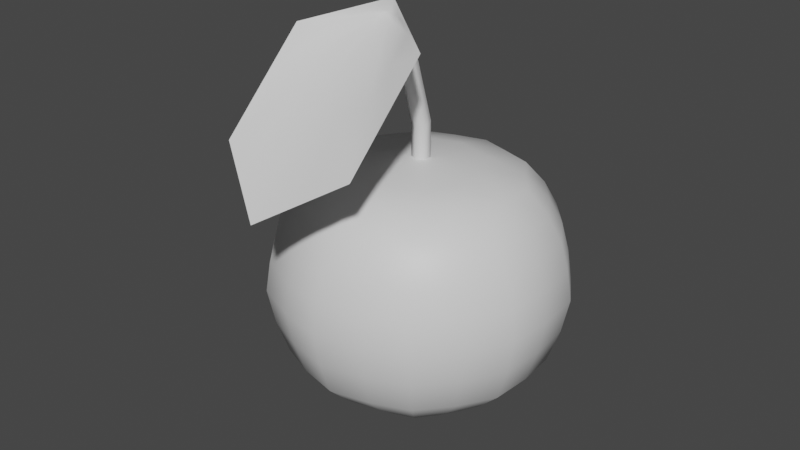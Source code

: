 # Source: Radish.blend  (saved by Blender 3.0.42; exported with 4.5.12 LTS)
import bpy
from mathutils import Matrix  # noqa: F401  (used for matrix-valued properties, if any)

bpy.ops.wm.read_factory_settings(use_empty=True)
scene = bpy.context.scene
scene.name = 'Scene'

# ---- collections
col_collection = bpy.data.collections.new('Collection'); scene.collection.children.link(col_collection)

# ---- materials (node trees are filled in below, after node groups)
mat_stem = bpy.data.materials.new('Stem')
mat_stem.alpha_threshold = 0.0
mat_stem.use_transparent_shadow = False
mat_stem.line_color = (0.0, 0.0, 0.0, 1.0)
mat_body = bpy.data.materials.new('Body')
mat_body.use_transparent_shadow = False
mat_body.diffuse_color = (0.0, 0.03023, 0.8, 1.0)

# ---- node groups
ng_auto_smooth = bpy.data.node_groups.new('Auto Smooth', 'GeometryNodeTree')
_s = ng_auto_smooth.interface.new_socket(name='Geometry', in_out='OUTPUT', socket_type='NodeSocketGeometry')
_s = ng_auto_smooth.interface.new_socket(name='Geometry', in_out='INPUT', socket_type='NodeSocketGeometry')
_s = ng_auto_smooth.interface.new_socket(name='Angle', in_out='INPUT', socket_type='NodeSocketFloat')
_s.subtype = 'ANGLE'
_s.min_value = 0.0
_s.max_value = 3.142
ng_auto_smooth.is_modifier = True
_N = ng_auto_smooth.nodes; _L = ng_auto_smooth.links
n0 = _N.new('NodeGroupOutput'); n0.name = 'Group Output'; n0.location = (480, -100)
n1 = _N.new('NodeGroupInput'); n1.name = 'Group Input'; n1.location = (-420, -300)
n2 = _N.new('NodeGroupInput'); n2.name = 'Group Input.001'; n2.location = (-60, -100)
n3 = _N.new('GeometryNodeSetShadeSmooth'); n3.name = 'Set Shade Smooth'; n3.location = (120, -100)
n3.domain = 'EDGE'
n4 = _N.new('GeometryNodeSetShadeSmooth'); n4.name = 'Set Shade Smooth.001'; n4.location = (300, -100)
n5 = _N.new('GeometryNodeInputMeshEdgeAngle'); n5.name = 'Edge Angle'; n5.location = (-420, -220)
n6 = _N.new('GeometryNodeInputEdgeSmooth'); n6.name = 'Is Edge Smooth'; n6.location = (-60, -160)
n7 = _N.new('GeometryNodeInputShadeSmooth'); n7.name = 'Is Face Smooth'; n7.location = (-240, -340)
n8 = _N.new('FunctionNodeBooleanMath'); n8.name = 'Boolean Math'; n8.location = (-60, -220)
n9 = _N.new('FunctionNodeCompare'); n9.name = 'Compare'; n9.location = (-240, -180)
n9.operation = 'LESS_EQUAL'
_L.new(n5.outputs[0], n9.inputs[0])
_L.new(n4.outputs[0], n0.inputs[0])
_L.new(n1.outputs[1], n9.inputs[1])
_L.new(n9.outputs[0], n8.inputs[0])
_L.new(n7.outputs[0], n8.inputs[1])
_L.new(n2.outputs[0], n3.inputs[0])
_L.new(n6.outputs[0], n3.inputs[1])
_L.new(n3.outputs[0], n4.inputs[0])
_L.new(n8.outputs[0], n3.inputs[2])
n0.is_active_output = True

# ---- material node trees
mat_stem.use_nodes = True; mat_stem.node_tree.nodes.clear()
_N = mat_stem.node_tree.nodes; _L = mat_stem.node_tree.links
n0 = _N.new('ShaderNodeOutputMaterial'); n0.name = 'Material Output'; n0.location = (300, 300)
n1 = _N.new('ShaderNodeBsdfPrincipled'); n1.name = 'Principled BSDF'; n1.location = (10, 300)
n1.distribution = 'GGX'
n1.subsurface_method = 'RANDOM_WALK_SKIN'
n1.inputs[2].default_value = 0.4
n1.inputs[3].default_value = 1.45
n1.inputs[27].default_value = (0.0, 0.0, 0.0, 1.0)
n1.inputs[28].default_value = 1.0
_L.new(n1.outputs[0], n0.inputs[0])
n0.is_active_output = True
mat_body.use_nodes = True; mat_body.node_tree.nodes.clear()
_N = mat_body.node_tree.nodes; _L = mat_body.node_tree.links
n0 = _N.new('ShaderNodeBsdfPrincipled'); n0.name = 'Principled BSDF'; n0.location = (10, 300)
n0.distribution = 'GGX'
n0.subsurface_method = 'RANDOM_WALK_SKIN'
n0.inputs[3].default_value = 1.45
n0.inputs[27].default_value = (0.0, 0.0, 0.0, 1.0)
n0.inputs[28].default_value = 1.0
n1 = _N.new('ShaderNodeOutputMaterial'); n1.name = 'Material Output'; n1.location = (300, 300)
_L.new(n0.outputs[0], n1.inputs[0])
n1.is_active_output = True

# ---- world
world_world = bpy.data.worlds.new('World'); scene.world = world_world
world_world.use_nodes = True; world_world.node_tree.nodes.clear()
_N = world_world.node_tree.nodes; _L = world_world.node_tree.links
n0 = _N.new('ShaderNodeOutputWorld'); n0.name = 'World Output'; n0.location = (300, 300)
n1 = _N.new('ShaderNodeBackground'); n1.name = 'Background'; n1.location = (10, 300)
n1.inputs[0].default_value = (0.05088, 0.05088, 0.05088, 1.0)
_L.new(n1.outputs[0], n0.inputs[0])
n0.is_active_output = True
world_world.color = (0.05088, 0.05088, 0.05088)
world_world.use_sun_shadow = False
world_world.sun_shadow_jitter_overblur = 0.0

# ---- meshes
me_icosphere = bpy.data.meshes.new('Icosphere')
me_icosphere.from_pydata([(0.1989, 0.2779, 0.3791), (0.2641, 0.3676, 0.2244), (0.2876, 0.3999, 0.03501), (0.2514, 0.3501, -0.1924), (0.1408, 0.1979, -0.3599), (0.3223, 0.1081, 0.3791), (0.4278, 0.1423, 0.2244), (0.4658, 0.1547, 0.03501), (0.4073, 0.1357, -0.1924), (0.2283, 0.07752, -0.3599), (0.3223, -0.1018, 0.3791), (0.4278, -0.1361, 0.2244), (0.4658, -0.1485, 0.03501), (0.4073, -0.1294, -0.1924), (0.2283, -0.0713, -0.3599), (0.1989, -0.2716, 0.3791), (0.2641, -0.3614, 0.2244), (0.2876, -0.3937, 0.03501), (0.2514, -0.3439, -0.1924), (0.1408, -0.1917, -0.3599), (-0.0006982, -0.3365, 0.3791), (-0.0006981, -0.4474, 0.2244), (-0.0006982, -0.4874, 0.03501), (-0.0006982, -0.4258, -0.1924), (-0.0006982, -0.2377, -0.3599), (-0.0006982, 0.003109, -0.4722), (-0.0006982, 0.003109, 0.439), (-0.2003, -0.2716, 0.3791), (-0.2655, -0.3614, 0.2244), (-0.289, -0.3937, 0.03501), (-0.2528, -0.3439, -0.1924), (-0.1422, -0.1917, -0.3599), (-0.3237, -0.1018, 0.3791), (-0.4292, -0.1361, 0.2244), (-0.4672, -0.1485, 0.03501), (-0.4087, -0.1294, -0.1924), (-0.2297, -0.0713, -0.3599), (-0.3237, 0.1081, 0.3791), (-0.4292, 0.1423, 0.2244), (-0.4672, 0.1547, 0.03501), (-0.4087, 0.1357, -0.1924), (-0.2297, 0.07752, -0.3599), (-0.2003, 0.2779, 0.3791), (-0.2655, 0.3676, 0.2244), (-0.289, 0.3999, 0.03501), (-0.2528, 0.3501, -0.1924), (-0.1422, 0.1979, -0.3599), (-0.0006982, 0.3427, 0.3791), (-0.0006983, 0.4536, 0.2244), (-0.0006983, 0.4936, 0.03501), (-0.0006983, 0.4321, -0.1924), (-0.0006982, 0.2439, -0.3599), (-0.0006982, 0.03311, 0.2112), (-0.0006982, -0.1351, 0.9167), (0.02528, 0.01811, 0.2112), (0.02447, -0.1453, 0.9063), (0.02528, -0.01189, 0.2112), (0.02447, -0.1657, 0.8857), (-0.0006982, -0.02689, 0.2112), (-0.0006982, -0.1759, 0.8754), (-0.02668, -0.01189, 0.2112), (-0.02586, -0.1657, 0.8857), (-0.02668, 0.01811, 0.2112), (-0.02586, -0.1453, 0.9063), (-0.0006982, 0.03092, 0.5584), (0.02528, 0.01702, 0.5527), (0.02528, -0.0108, 0.5415), (-0.0006982, -0.0247, 0.5359), (-0.02668, -0.0108, 0.5415), (-0.02668, 0.01702, 0.5527), (-0.0006982, -0.03354, 0.7646), (0.02587, -0.04666, 0.7567), (0.02587, -0.07291, 0.7408), (-0.0006982, -0.08603, 0.7328), (-0.02727, -0.07291, 0.7408), (-0.02727, -0.04666, 0.7567), (0.001145, -0.125, 0.953), (0.2093, -0.265, 0.8709), (0.2093, -0.5449, 0.6016), (-0.01335, -0.6849, 0.4669), (-0.236, -0.5449, 0.6016), (-0.236, -0.265, 0.8709), (0.02484, -0.1193, 0.8669), (0.02484, -0.1413, 0.8475), (-0.0006982, -0.1522, 0.8378), (-0.02623, -0.1413, 0.8475), (-0.02623, -0.1193, 0.8669), (-0.0006982, -0.1083, 0.8766), (0.2374, 0.3308, 0.3053), (0.2788, 0.3878, 0.1321), (0.274, 0.3812, -0.07947), (0.1996, 0.2788, -0.2788), (0.3846, 0.1283, 0.3053), (0.4516, 0.1501, 0.1321), (0.4437, 0.1475, -0.07947), (0.3234, 0.1084, -0.2788), (0.18, 0.1344, -0.3675), (0.3376, 0.2489, -0.1924), (0.386, 0.2841, 0.03501), (0.3545, 0.2612, 0.2244), (0.2558, 0.1895, 0.3838), (0.3846, -0.1221, 0.3053), (0.4516, -0.1438, 0.1321), (0.4437, -0.1413, -0.07947), (0.3234, -0.1022, -0.2788), (0.2227, 0.003109, -0.3675), (0.4174, 0.003109, -0.1924), (0.4773, 0.003109, 0.03501), (0.4383, 0.003109, 0.2244), (0.3164, 0.003109, 0.3838), (0.2374, -0.3246, 0.3053), (0.2788, -0.3816, 0.1321), (0.274, -0.3749, -0.07947), (0.1996, -0.2726, -0.2788), (0.18, -0.1282, -0.3675), (0.3376, -0.2427, -0.1924), (0.386, -0.2779, 0.03501), (0.3545, -0.255, 0.2244), (0.2558, -0.1833, 0.3838), (-0.0006981, -0.402, 0.3053), (-0.0006981, -0.4724, 0.1321), (-0.0006982, -0.4642, -0.07947), (-0.0006982, -0.3377, -0.2788), (-0.0006982, -0.1348, -0.4227), (0.1285, -0.3946, -0.1924), (0.147, -0.4515, 0.03501), (0.135, -0.4144, 0.2244), (0.09728, -0.2984, 0.3838), (0.06834, -0.2094, -0.3675), (-0.119, -0.1597, 0.4148), (-0.2388, -0.3246, 0.3053), (-0.2802, -0.3816, 0.1321), (-0.2754, -0.3749, -0.07947), (-0.201, -0.2726, -0.2788), (-0.1364, -0.4144, 0.2244), (-0.09868, -0.2984, 0.3838), (-0.06974, -0.2094, -0.3675), (-0.1299, -0.3946, -0.1924), (-0.1484, -0.4515, 0.03501), (-0.386, -0.1221, 0.3053), (-0.453, -0.1438, 0.1321), (-0.4451, -0.1413, -0.07947), (-0.3248, -0.1022, -0.2788), (-0.1814, -0.1282, -0.3675), (-0.339, -0.2427, -0.1924), (-0.3874, -0.2779, 0.03501), (-0.3559, -0.255, 0.2244), (-0.2572, -0.1833, 0.3838), (-0.386, 0.1283, 0.3053), (-0.453, 0.1501, 0.1321), (-0.4451, 0.1475, -0.07947), (-0.3248, 0.1084, -0.2788), (-0.2241, 0.003109, -0.3675), (-0.4188, 0.003109, -0.1924), (-0.4787, 0.003109, 0.03501), (-0.4397, 0.003109, 0.2244), (-0.3178, 0.003109, 0.3838), (-0.2388, 0.3308, 0.3053), (-0.2802, 0.3878, 0.1321), (-0.2754, 0.3812, -0.07947), (-0.201, 0.2788, -0.2788), (-0.1814, 0.1344, -0.3675), (-0.339, 0.2489, -0.1924), (-0.3874, 0.2841, 0.03501), (-0.3559, 0.2612, 0.2244), (-0.2572, 0.1895, 0.3838), (-0.0006982, 0.4082, 0.3053), (-0.0006983, 0.4787, 0.1321), (-0.0006983, 0.4704, -0.07947), (-0.0006982, 0.3439, -0.2788), (-0.06974, 0.2156, -0.3675), (-0.1299, 0.4008, -0.1924), (-0.1484, 0.4577, 0.03501), (-0.1364, 0.4207, 0.2244), (-0.09868, 0.3047, 0.3838), (-0.0006982, 0.2043, 0.4148), (-0.0006982, 0.141, -0.4227), (0.1176, 0.1659, 0.4148), (0.08034, 0.1147, -0.4227), (0.06834, 0.2156, -0.3675), (0.1285, 0.4008, -0.1924), (0.147, 0.4577, 0.03501), (0.135, 0.4207, 0.2244), (0.09728, 0.3047, 0.3838), (0.1907, 0.06529, 0.4148), (0.1304, 0.04572, -0.4227), (0.1907, -0.05907, 0.4148), (0.1304, -0.0395, -0.4227), (0.1176, -0.1597, 0.4148), (0.08034, -0.1084, -0.4227), (-0.0006982, -0.1981, 0.4148), (-0.08174, -0.1084, -0.4227), (-0.1921, -0.05907, 0.4148), (-0.1318, -0.0395, -0.4227), (-0.1921, 0.06529, 0.4148), (-0.1318, 0.04572, -0.4227), (-0.119, 0.1659, 0.4148), (-0.08174, 0.1147, -0.4227), (0.01229, 0.02561, 0.2112), (0.01188, -0.1402, 0.9115), (0.0002235, -0.1301, 0.9348), (0.02528, 0.01756, 0.382), (0.02528, 0.003109, 0.2112), (0.02447, -0.1555, 0.896), (0.02528, -0.01134, 0.3763), (0.01229, -0.01939, 0.2112), (0.01188, -0.1708, 0.8805), (-0.0006982, -0.0258, 0.3735), (-0.01369, -0.01939, 0.2112), (-0.01328, -0.1708, 0.8805), (-0.02668, -0.01134, 0.3763), (-0.02668, 0.003109, 0.2112), (-0.02586, -0.1555, 0.896), (-0.02668, 0.01756, 0.382), (-0.01369, 0.02561, 0.2112), (-0.01328, -0.1402, 0.9115), (-0.0006982, 0.03202, 0.3848), (0.02558, -0.01482, 0.6547), (0.02558, -0.04185, 0.6411), (-0.0006982, -0.05537, 0.6344), (-0.02697, -0.04185, 0.6411), (-0.02697, -0.01482, 0.6547), (-0.01369, 0.02397, 0.5556), (-0.02668, 0.003109, 0.5471), (-0.01369, -0.01775, 0.5387), (0.01229, -0.01775, 0.5387), (0.02528, 0.003109, 0.5471), (0.01229, 0.02397, 0.5556), (-0.0006982, -0.001307, 0.6615), (0.02535, -0.08297, 0.8118), (0.02535, -0.1071, 0.7941), (-0.0006982, -0.1191, 0.7853), (-0.02675, -0.1071, 0.7941), (-0.02675, -0.08297, 0.8118), (-0.01398, -0.0401, 0.7606), (-0.02727, -0.05979, 0.7487), (-0.01398, -0.07947, 0.7368), (0.01259, -0.07947, 0.7368), (0.02587, -0.05979, 0.7487), (0.01259, -0.0401, 0.7606), (0.0002235, -0.1167, 0.9148), (0.1169, -0.2051, 0.8886), (0.1169, -0.3553, 0.7436), (-0.007027, -0.4304, 0.6711), (-0.1309, -0.3553, 0.7436), (-0.1309, -0.2051, 0.8886), (-0.1174, -0.195, 0.9119), (-0.236, -0.405, 0.7362), (-0.1247, -0.6149, 0.5342), (0.09796, -0.6149, 0.5342), (0.2093, -0.405, 0.7362), (0.1052, -0.195, 0.9119), (0.1171, -0.1921, 0.8689), (0.1171, -0.3431, 0.7245), (-0.007027, -0.4186, 0.6524), (-0.1311, -0.3431, 0.7245), (-0.1311, -0.1921, 0.8689), (-0.0006982, -0.07092, 0.8206), (0.01207, -0.1138, 0.8717), (0.02484, -0.1303, 0.8572), (0.01207, -0.1467, 0.8426), (-0.01347, -0.1467, 0.8426), (-0.02623, -0.1303, 0.8572), (-0.01347, -0.1138, 0.8717), (-0.01372, -0.07694, 0.8162), (-0.02675, -0.09503, 0.8029), (-0.01372, -0.1131, 0.7897), (0.01233, -0.1131, 0.7897), (0.02535, -0.09503, 0.8029), (0.01233, -0.07694, 0.8162), (0.05864, -0.1544, 0.8918), (0.1171, -0.2676, 0.7967), (0.05501, -0.3808, 0.6884), (-0.06907, -0.3808, 0.6884), (-0.1311, -0.2676, 0.7967), (-0.06544, -0.1544, 0.8918), (0.01244, -0.008065, 0.6581), (0.02558, -0.02834, 0.6479), (0.01244, -0.04861, 0.6377), (-0.01384, -0.04861, 0.6377), (-0.02697, -0.02834, 0.6479), (-0.01384, -0.008065, 0.6581), (0.01229, 0.02479, 0.3834), (0.02528, 0.003109, 0.3792), (0.01229, -0.01857, 0.3749), (-0.01369, -0.01857, 0.3749), (-0.02668, 0.003109, 0.3792), (-0.01369, 0.02479, 0.3834), (-0.06535, -0.1676, 0.9117), (-0.1309, -0.2802, 0.8161), (-0.06897, -0.3929, 0.7074), (0.05492, -0.3929, 0.7074), (0.1169, -0.2802, 0.8161), (0.05855, -0.1676, 0.9117), (-0.1227, 0.3785, 0.3053), (-0.1414, 0.4361, -0.07947), (-0.1439, 0.4438, 0.1321), (-0.1033, 0.3189, -0.2788), (-0.32, 0.2351, 0.3053), (-0.369, 0.2707, -0.07947), (-0.3755, 0.2754, 0.1321), (-0.2693, 0.1983, -0.2788), (-0.3954, 0.003109, 0.3053), (-0.456, 0.003109, -0.07947), (-0.464, 0.003109, 0.1321), (-0.3327, 0.003109, -0.2788), (-0.32, -0.2289, 0.3053), (-0.369, -0.2645, -0.07947), (-0.3755, -0.2692, 0.1321), (-0.2693, -0.1921, -0.2788), (-0.1414, -0.4299, -0.07947), (-0.1439, -0.4375, 0.1321), (-0.1033, -0.3127, -0.2788), (-0.1227, -0.3723, 0.3053), (0.1425, -0.4375, 0.1321), (0.1019, -0.3127, -0.2788), (0.1213, -0.3723, 0.3053), (0.14, -0.4299, -0.07947), (0.3741, -0.2692, 0.1321), (0.2679, -0.1921, -0.2788), (0.3186, -0.2289, 0.3053), (0.3676, -0.2645, -0.07947), (0.4626, 0.003109, 0.1321), (0.3313, 0.003109, -0.2788), (0.394, 0.003109, 0.3053), (0.4546, 0.003109, -0.07947), (0.3741, 0.2754, 0.1321), (0.2679, 0.1983, -0.2788), (0.3186, 0.2351, 0.3053), (0.3676, 0.2707, -0.07947), (0.1213, 0.3785, 0.3053), (0.14, 0.4361, -0.07947), (0.1425, 0.4438, 0.1321), (0.1019, 0.3189, -0.2788), (0.02543, 0.001219, 0.6033), (0.02543, -0.02621, 0.5909), (-0.0006982, -0.03992, 0.5847), (-0.02682, -0.02621, 0.5909), (-0.02682, 0.001219, 0.6033), (-0.0006982, 0.01493, 0.6095), (0.01237, 0.008075, 0.6064), (0.02543, -0.01249, 0.5971), (0.01237, -0.03306, 0.5878), (-0.01376, -0.03306, 0.5878), (-0.02682, -0.01249, 0.5971), (-0.01376, 0.008075, 0.6064), (-0.0006982, -0.01742, 0.713), (0.02572, -0.03074, 0.7057), (0.02572, -0.05738, 0.691), (-0.0006982, -0.0707, 0.6836), (-0.02712, -0.05738, 0.691), (-0.02712, -0.03074, 0.7057), (0.01251, -0.02408, 0.7094), (0.02572, -0.04406, 0.6983), (0.01251, -0.06404, 0.6873), (-0.01391, -0.06404, 0.6873), (-0.02712, -0.04406, 0.6983), (-0.01391, -0.02408, 0.7094), (0.02561, -0.06482, 0.7842), (0.02561, -0.09, 0.7675), (-0.0006982, -0.1026, 0.7591), (-0.02701, -0.09, 0.7675), (-0.02701, -0.06482, 0.7842), (-0.0006982, -0.05223, 0.7926), (-0.01385, -0.05852, 0.7884), (-0.02701, -0.07741, 0.7758), (-0.01385, -0.09629, 0.7633), (0.01246, -0.09629, 0.7633), (0.02561, -0.07741, 0.7758), (0.01246, -0.05852, 0.7884), (-0.0006982, 0.03147, 0.4716), (0.02528, 0.01729, 0.4674), (0.02528, -0.01107, 0.4589), (-0.0006982, -0.02525, 0.4547), (-0.02668, -0.01107, 0.4589), (-0.02668, 0.01729, 0.4674), (0.01229, 0.02438, 0.4695), (0.02528, 0.003109, 0.4631), (0.01229, -0.01816, 0.4568), (-0.01369, -0.01816, 0.4568), (-0.02668, 0.003109, 0.4631), (-0.01369, 0.02438, 0.4695)], [], [(333, 180, 3, 91), (332, 182, 1, 89), (47, 175, 183), (25, 176, 178), (331, 181, 2, 90), (330, 183, 0, 88), (25, 178, 185), (329, 98, 7, 94), (328, 100, 5, 92), (327, 97, 8, 95), (326, 99, 6, 93), (0, 177, 100), (25, 185, 187), (325, 107, 12, 103), (324, 109, 10, 101), (323, 106, 13, 104), (322, 108, 11, 102), (5, 184, 109), (25, 187, 189), (321, 116, 17, 112), (320, 118, 15, 110), (319, 115, 18, 113), (318, 117, 16, 111), (10, 186, 118), (317, 125, 22, 121), (316, 127, 20, 119), (315, 124, 23, 122), (314, 126, 21, 120), (15, 188, 127), (25, 189, 123), (313, 135, 27, 130), (312, 137, 30, 133), (311, 134, 28, 131), (20, 190, 135), (25, 123, 191), (310, 138, 29, 132), (309, 144, 35, 142), (308, 146, 33, 140), (27, 129, 147), (25, 191, 193), (307, 145, 34, 141), (306, 147, 32, 139), (305, 153, 40, 151), (304, 155, 38, 149), (32, 192, 156), (25, 193, 195), (303, 154, 39, 150), (302, 156, 37, 148), (301, 162, 45, 160), (300, 164, 43, 158), (37, 194, 165), (25, 195, 197), (299, 163, 44, 159), (298, 165, 42, 157), (297, 171, 50, 169), (296, 173, 48, 167), (42, 196, 174), (25, 197, 176), (295, 172, 49, 168), (294, 174, 47, 166), (293, 199, 55, 241), (292, 203, 57, 242), (291, 206, 59, 243), (290, 209, 61, 244), (55, 199, 53, 215, 63, 212, 61, 209, 59, 206, 57, 203), (289, 212, 63, 245), (288, 215, 53, 200), (52, 198, 54, 202, 56, 205, 58, 208, 60, 211, 62, 214), (381, 222, 64, 370), (380, 223, 69, 375), (379, 224, 68, 374), (378, 225, 67, 373), (377, 226, 66, 372), (376, 227, 65, 371), (357, 234, 70, 346), (356, 235, 75, 351), (355, 236, 74, 350), (354, 237, 73, 349), (353, 238, 72, 348), (352, 239, 71, 347), (275, 246, 76, 240), (274, 247, 81, 256), (273, 248, 80, 255), (272, 249, 79, 254), (271, 250, 78, 253), (270, 251, 77, 252), (269, 258, 82, 229), (268, 259, 83, 230), (267, 260, 84, 231), (266, 261, 85, 232), (265, 262, 86, 233), (264, 263, 87, 257), (364, 264, 257, 363), (362, 233, 264, 364), (233, 86, 263, 264), (365, 265, 233, 362), (361, 232, 265, 365), (232, 85, 262, 265), (366, 266, 232, 361), (360, 231, 266, 366), (231, 84, 261, 266), (367, 267, 231, 360), (359, 230, 267, 367), (230, 83, 260, 267), (368, 268, 230, 359), (358, 229, 268, 368), (229, 82, 259, 268), (369, 269, 229, 358), (363, 257, 269, 369), (257, 87, 258, 269), (258, 270, 252, 82), (87, 240, 270, 258), (240, 76, 251, 270), (259, 271, 253, 83), (82, 252, 271, 259), (252, 77, 250, 271), (260, 272, 254, 84), (83, 253, 272, 260), (253, 78, 249, 272), (261, 273, 255, 85), (84, 254, 273, 261), (254, 79, 248, 273), (262, 274, 256, 86), (85, 255, 274, 262), (255, 80, 247, 274), (263, 275, 240, 87), (86, 256, 275, 263), (256, 81, 246, 275), (340, 276, 217, 334), (339, 228, 276, 340), (346, 70, 239, 352), (341, 277, 218, 335), (334, 217, 277, 341), (347, 71, 238, 353), (342, 278, 219, 336), (335, 218, 278, 342), (348, 72, 237, 354), (343, 279, 220, 337), (336, 219, 279, 343), (349, 73, 236, 355), (344, 280, 221, 338), (337, 220, 280, 344), (350, 74, 235, 356), (345, 281, 228, 339), (338, 221, 281, 345), (351, 75, 234, 357), (198, 282, 201, 54), (52, 216, 282, 198), (370, 64, 227, 376), (202, 283, 204, 56), (54, 201, 283, 202), (371, 65, 226, 377), (205, 284, 207, 58), (56, 204, 284, 205), (372, 66, 225, 378), (208, 285, 210, 60), (58, 207, 285, 208), (373, 67, 224, 379), (211, 286, 213, 62), (60, 210, 286, 211), (374, 68, 223, 380), (214, 287, 216, 52), (62, 213, 287, 214), (375, 69, 222, 381), (246, 288, 200, 76), (81, 245, 288, 246), (245, 63, 215, 288), (247, 289, 245, 81), (80, 244, 289, 247), (244, 61, 212, 289), (248, 290, 244, 80), (79, 243, 290, 248), (243, 59, 209, 290), (249, 291, 243, 79), (78, 242, 291, 249), (242, 57, 206, 291), (250, 292, 242, 78), (77, 241, 292, 250), (241, 55, 203, 292), (251, 293, 241, 77), (76, 200, 293, 251), (200, 53, 199, 293), (173, 294, 166, 48), (43, 157, 294, 173), (157, 42, 174, 294), (171, 295, 168, 50), (45, 159, 295, 171), (159, 44, 172, 295), (176, 170, 51), (176, 197, 170), (197, 46, 170), (174, 175, 47), (174, 196, 175), (196, 26, 175), (172, 296, 167, 49), (44, 158, 296, 172), (158, 43, 173, 296), (170, 297, 169, 51), (46, 160, 297, 170), (160, 45, 171, 297), (164, 298, 157, 43), (38, 148, 298, 164), (148, 37, 165, 298), (162, 299, 159, 45), (40, 150, 299, 162), (150, 39, 163, 299), (197, 161, 46), (197, 195, 161), (195, 41, 161), (165, 196, 42), (165, 194, 196), (194, 26, 196), (163, 300, 158, 44), (39, 149, 300, 163), (149, 38, 164, 300), (161, 301, 160, 46), (41, 151, 301, 161), (151, 40, 162, 301), (155, 302, 148, 38), (33, 139, 302, 155), (139, 32, 156, 302), (153, 303, 150, 40), (35, 141, 303, 153), (141, 34, 154, 303), (195, 152, 41), (195, 193, 152), (193, 36, 152), (156, 194, 37), (156, 192, 194), (192, 26, 194), (154, 304, 149, 39), (34, 140, 304, 154), (140, 33, 155, 304), (152, 305, 151, 41), (36, 142, 305, 152), (142, 35, 153, 305), (146, 306, 139, 33), (28, 130, 306, 146), (130, 27, 147, 306), (144, 307, 141, 35), (30, 132, 307, 144), (132, 29, 145, 307), (193, 143, 36), (193, 191, 143), (191, 31, 143), (147, 192, 32), (147, 129, 192), (129, 26, 192), (145, 308, 140, 34), (29, 131, 308, 145), (131, 28, 146, 308), (143, 309, 142, 36), (31, 133, 309, 143), (133, 30, 144, 309), (137, 310, 132, 30), (23, 121, 310, 137), (121, 22, 138, 310), (191, 136, 31), (191, 123, 136), (123, 24, 136), (135, 129, 27), (135, 190, 129), (190, 26, 129), (138, 311, 131, 29), (22, 120, 311, 138), (120, 21, 134, 311), (136, 312, 133, 31), (24, 122, 312, 136), (122, 23, 137, 312), (134, 313, 130, 28), (21, 119, 313, 134), (119, 20, 135, 313), (123, 128, 24), (123, 189, 128), (189, 19, 128), (127, 190, 20), (127, 188, 190), (188, 26, 190), (125, 314, 120, 22), (17, 111, 314, 125), (111, 16, 126, 314), (128, 315, 122, 24), (19, 113, 315, 128), (113, 18, 124, 315), (126, 316, 119, 21), (16, 110, 316, 126), (110, 15, 127, 316), (124, 317, 121, 23), (18, 112, 317, 124), (112, 17, 125, 317), (118, 188, 15), (118, 186, 188), (186, 26, 188), (116, 318, 111, 17), (12, 102, 318, 116), (102, 11, 117, 318), (114, 319, 113, 19), (14, 104, 319, 114), (104, 13, 115, 319), (117, 320, 110, 16), (11, 101, 320, 117), (101, 10, 118, 320), (115, 321, 112, 18), (13, 103, 321, 115), (103, 12, 116, 321), (189, 114, 19), (189, 187, 114), (187, 14, 114), (109, 186, 10), (109, 184, 186), (184, 26, 186), (107, 322, 102, 12), (7, 93, 322, 107), (93, 6, 108, 322), (105, 323, 104, 14), (9, 95, 323, 105), (95, 8, 106, 323), (108, 324, 101, 11), (6, 92, 324, 108), (92, 5, 109, 324), (106, 325, 103, 13), (8, 94, 325, 106), (94, 7, 107, 325), (187, 105, 14), (187, 185, 105), (185, 9, 105), (100, 184, 5), (100, 177, 184), (177, 26, 184), (98, 326, 93, 7), (2, 89, 326, 98), (89, 1, 99, 326), (96, 327, 95, 9), (4, 91, 327, 96), (91, 3, 97, 327), (99, 328, 92, 6), (1, 88, 328, 99), (88, 0, 100, 328), (97, 329, 94, 8), (3, 90, 329, 97), (90, 2, 98, 329), (185, 96, 9), (185, 178, 96), (178, 4, 96), (182, 330, 88, 1), (48, 166, 330, 182), (166, 47, 183, 330), (180, 331, 90, 3), (50, 168, 331, 180), (168, 49, 181, 331), (178, 179, 4), (178, 176, 179), (176, 51, 179), (183, 177, 0), (183, 175, 177), (175, 26, 177), (181, 332, 89, 2), (49, 167, 332, 181), (167, 48, 182, 332), (179, 333, 91, 4), (51, 169, 333, 179), (169, 50, 180, 333), (69, 338, 345, 222), (222, 345, 339, 64), (68, 337, 344, 223), (223, 344, 338, 69), (67, 336, 343, 224), (224, 343, 337, 68), (66, 335, 342, 225), (225, 342, 336, 67), (65, 334, 341, 226), (226, 341, 335, 66), (64, 339, 340, 227), (227, 340, 334, 65), (221, 351, 357, 281), (220, 350, 356, 280), (219, 349, 355, 279), (218, 348, 354, 278), (217, 347, 353, 277), (228, 346, 352, 276), (276, 352, 347, 217), (277, 353, 348, 218), (278, 354, 349, 219), (279, 355, 350, 220), (280, 356, 351, 221), (281, 357, 346, 228), (70, 363, 369, 239), (239, 369, 358, 71), (71, 358, 368, 238), (238, 368, 359, 72), (72, 359, 367, 237), (237, 367, 360, 73), (73, 360, 366, 236), (236, 366, 361, 74), (74, 361, 365, 235), (235, 365, 362, 75), (75, 362, 364, 234), (234, 364, 363, 70), (213, 375, 381, 287), (210, 374, 380, 286), (207, 373, 379, 285), (204, 372, 378, 284), (201, 371, 377, 283), (216, 370, 376, 282), (282, 376, 371, 201), (283, 377, 372, 204), (284, 378, 373, 207), (285, 379, 374, 210), (286, 380, 375, 213), (287, 381, 370, 216)])
me_icosphere.polygons.foreach_set('use_smooth', [True] * 410)
me_icosphere.polygons.foreach_set('material_index', [1, 1, 1, 1, 1, 1, 1, 1, 1, 1, 1, 1, 1, 1, 1, 1, 1, 1, 1, 1, 1, 1, 1, 1, 1, 1, 1, 1, 1, 1, 1, 1, 1, 1, 1, 1, 1, 1, 1, 1, 1, 1, 1, 1, 1, 1, 1, 1, 1, 1, 1, 1, 1, 1, 1, 1, 1, 1, 1, 1, 0, 0, 0, 0, 0, 0, 0, 0, 0, 0, 0, 0, 0, 0, 0, 0, 0, 0, 0, 0, 0, 0, 0, 0, 0, 0, 0, 0, 0, 0, 0, 0, 0, 0, 0, 0, 0, 0, 0, 0, 0, 0, 0, 0, 0, 0, 0, 0, 0, 0, 0, 0, 0, 0, 0, 0, 0, 0, 0, 0, 0, 0, 0, 0, 0, 0, 0, 0, 0, 0, 0, 0, 0, 0, 0, 0, 0, 0, 0, 0, 0, 0, 0, 0, 0, 0, 0, 0, 0, 0, 0, 0, 0, 0, 0, 0, 0, 0, 0, 0, 0, 0, 0, 0, 0, 0, 0, 0, 0, 0, 0, 0, 0, 0, 0, 0, 0, 0, 0, 0, 0, 0, 1, 1, 1, 1, 1, 1, 1, 1, 1, 1, 1, 1, 1, 1, 1, 1, 1, 1, 1, 1, 1, 1, 1, 1, 1, 1, 1, 1, 1, 1, 1, 1, 1, 1, 1, 1, 1, 1, 1, 1, 1, 1, 1, 1, 1, 1, 1, 1, 1, 1, 1, 1, 1, 1, 1, 1, 1, 1, 1, 1, 1, 1, 1, 1, 1, 1, 1, 1, 1, 1, 1, 1, 1, 1, 1, 1, 1, 1, 1, 1, 1, 1, 1, 1, 1, 1, 1, 1, 1, 1, 1, 1, 1, 1, 1, 1, 1, 1, 1, 1, 1, 1, 1, 1, 1, 1, 1, 1, 1, 1, 1, 1, 1, 1, 1, 1, 1, 1, 1, 1, 1, 1, 1, 1, 1, 1, 1, 1, 1, 1, 1, 1, 1, 1, 1, 1, 1, 1, 1, 1, 1, 1, 1, 1, 1, 1, 1, 1, 1, 1, 1, 1, 1, 1, 1, 1, 1, 1, 1, 1, 1, 1, 1, 1, 1, 1, 1, 1, 1, 1, 1, 1, 1, 1, 1, 1, 1, 1, 1, 1, 0, 0, 0, 0, 0, 0, 0, 0, 0, 0, 0, 0, 0, 0, 0, 0, 0, 0, 0, 0, 0, 0, 0, 0, 0, 0, 0, 0, 0, 0, 0, 0, 0, 0, 0, 0, 0, 0, 0, 0, 0, 0, 0, 0, 0, 0, 0, 0])
_uv = me_icosphere.uv_layers.new(name='UVMap')
_uv.uv.foreach_set('vector', [0.65, 0.25, 0.65, 0.3333, 0.6, 0.3333, 0.6, 0.25, 0.65, 0.5833, 0.65, 0.6667, 0.6, 0.6667, 0.6, 0.5833, 0.7, 0.8333, 0.675, 0.9167, 0.65, 0.8333, 0.65, 0.0, 0.675, 0.08333, 0.625, 0.08333, 0.65, 0.4167, 0.65, 0.5, 0.6, 0.5, 0.6, 0.4167, 0.65, 0.75, 0.65, 0.8333, 0.6, 0.8333, 0.6, 0.75, 0.55, 0.0, 0.575, 0.08333, 0.525, 0.08333, 0.55, 0.4167, 0.55, 0.5, 0.5, 0.5, 0.5, 0.4167, 0.55, 0.75, 0.55, 0.8333, 0.5, 0.8333, 0.5, 0.75, 0.55, 0.25, 0.55, 0.3333, 0.5, 0.3333, 0.5, 0.25, 0.55, 0.5833, 0.55, 0.6667, 0.5, 0.6667, 0.5, 0.5833, 0.6, 0.8333, 0.575, 0.9167, 0.55, 0.8333, 0.45, 0.0, 0.475, 0.08333, 0.425, 0.08333, 0.45, 0.4167, 0.45, 0.5, 0.4, 0.5, 0.4, 0.4167, 0.45, 0.75, 0.45, 0.8333, 0.4, 0.8333, 0.4, 0.75, 0.45, 0.25, 0.45, 0.3333, 0.4, 0.3333, 0.4, 0.25, 0.45, 0.5833, 0.45, 0.6667, 0.4, 0.6667, 0.4, 0.5833, 0.5, 0.8333, 0.475, 0.9167, 0.45, 0.8333, 0.35, 0.0, 0.375, 0.08333, 0.325, 0.08333, 0.35, 0.4167, 0.35, 0.5, 0.3, 0.5, 0.3, 0.4167, 0.35, 0.75, 0.35, 0.8333, 0.3, 0.8333, 0.3, 0.75, 0.35, 0.25, 0.35, 0.3333, 0.3, 0.3333, 0.3, 0.25, 0.35, 0.5833, 0.35, 0.6667, 0.3, 0.6667, 0.3, 0.5833, 0.4, 0.8333, 0.375, 0.9167, 0.35, 0.8333, 0.25, 0.4167, 0.25, 0.5, 0.2, 0.5, 0.2, 0.4167, 0.25, 0.75, 0.25, 0.8333, 0.2, 0.8333, 0.2, 0.75, 0.25, 0.25, 0.25, 0.3333, 0.2, 0.3333, 0.2, 0.25, 0.25, 0.5833, 0.25, 0.6667, 0.2, 0.6667, 0.2, 0.5833, 0.3, 0.8333, 0.275, 0.9167, 0.25, 0.8333, 0.25, 0.0, 0.275, 0.08333, 0.225, 0.08333, 0.15, 0.75, 0.15, 0.8333, 0.1, 0.8333, 0.1, 0.75, 0.15, 0.25, 0.15, 0.3333, 0.1, 0.3333, 0.1, 0.25, 0.15, 0.5833, 0.15, 0.6667, 0.1, 0.6667, 0.1, 0.5833, 0.2, 0.8333, 0.175, 0.9167, 0.15, 0.8333, 0.15, 0.0, 0.175, 0.08333, 0.125, 0.08333, 0.15, 0.4167, 0.15, 0.5, 0.1, 0.5, 0.1, 0.4167, 0.05, 0.25, 0.05, 0.3333, 0.0, 0.3333, 0.0, 0.25, 0.05, 0.5833, 0.05, 0.6667, 0.0, 0.6667, 0.0, 0.5833, 0.1, 0.8333, 0.075, 0.9167, 0.05, 0.8333, 0.05, 0.0, 0.075, 0.08333, 0.025, 0.08333, 0.05, 0.4167, 0.05, 0.5, 0.0, 0.5, 0.0, 0.4167, 0.05, 0.75, 0.05, 0.8333, 0.0, 0.8333, 0.0, 0.75, 0.95, 0.25, 0.95, 0.3333, 0.9, 0.3333, 0.9, 0.25, 0.95, 0.5833, 0.95, 0.6667, 0.9, 0.6667, 0.9, 0.5833, 1.0, 0.8333, 0.975, 0.9167, 0.95, 0.8333, 0.95, 0.0, 0.975, 0.08333, 0.925, 0.08333, 0.95, 0.4167, 0.95, 0.5, 0.9, 0.5, 0.9, 0.4167, 0.95, 0.75, 0.95, 0.8333, 0.9, 0.8333, 0.9, 0.75, 0.85, 0.25, 0.85, 0.3333, 0.8, 0.3333, 0.8, 0.25, 0.85, 0.5833, 0.85, 0.6667, 0.8, 0.6667, 0.8, 0.5833, 0.9, 0.8333, 0.875, 0.9167, 0.85, 0.8333, 0.85, 0.0, 0.875, 0.08333, 0.825, 0.08333, 0.85, 0.4167, 0.85, 0.5, 0.8, 0.5, 0.8, 0.4167, 0.85, 0.75, 0.85, 0.8333, 0.8, 0.8333, 0.8, 0.75, 0.75, 0.25, 0.75, 0.3333, 0.7, 0.3333, 0.7, 0.25, 0.75, 0.5833, 0.75, 0.6667, 0.7, 0.6667, 0.7, 0.5833, 0.8, 0.8333, 0.775, 0.9167, 0.75, 0.8333, 0.75, 0.0, 0.775, 0.08333, 0.725, 0.08333, 0.75, 0.4167, 0.75, 0.5, 0.7, 0.5, 0.7, 0.4167, 0.75, 0.75, 0.75, 0.8333, 0.7, 0.8333, 0.7, 0.75, 0.9167, 0.9944, 0.9167, 1.0, 0.8333, 1.0, 0.8333, 0.9944, 0.75, 0.9944, 0.75, 1.0, 0.6667, 1.0, 0.6667, 0.9944, 0.5833, 0.9944, 0.5833, 1.0, 0.5, 1.0, 0.5, 0.9944, 0.4167, 0.9944, 0.4167, 1.0, 0.3333, 1.0, 0.3333, 0.9944, 0.4578, 0.37, 0.3539, 0.43, 0.25, 0.49, 0.1461, 0.43, 0.04215, 0.37, 0.04215, 0.25, 0.04215, 0.13, 0.1461, 0.07, 0.25, 0.01, 0.3539, 0.07, 0.4578, 0.13, 0.4578, 0.25, 0.25, 0.9944, 0.25, 1.0, 0.1667, 1.0, 0.1667, 0.9944, 0.08333, 0.9944, 0.08333, 1.0, -8.941e-08, 1.0, -8.941e-08, 0.9944, 0.75, 0.49, 0.8539, 0.43, 0.9578, 0.37, 0.9578, 0.25, 0.9578, 0.13, 0.8539, 0.07, 0.75, 0.01, 0.6461, 0.07, 0.5422, 0.13, 0.5422, 0.25, 0.5422, 0.37, 0.6461, 0.43, 0.08333, 0.6691, 0.08333, 0.7255, -8.941e-08, 0.7255, -8.941e-08, 0.6691, 0.25, 0.6691, 0.25, 0.7255, 0.1667, 0.7255, 0.1667, 0.6691, 0.4167, 0.6691, 0.4167, 0.7255, 0.3333, 0.7255, 0.3333, 0.6691, 0.5833, 0.6691, 0.5833, 0.7255, 0.5, 0.7255, 0.5, 0.6691, 0.75, 0.6691, 0.75, 0.7255, 0.6667, 0.7255, 0.6667, 0.6691, 0.9167, 0.6691, 0.9167, 0.7255, 0.8333, 0.7255, 0.8333, 0.6691, 0.08333, 0.8435, 0.08333, 0.8828, -8.941e-08, 0.8828, -8.941e-08, 0.8435, 0.25, 0.8435, 0.25, 0.8828, 0.1667, 0.8828, 0.1667, 0.8435, 0.4167, 0.8435, 0.4167, 0.8828, 0.3333, 0.8828, 0.3333, 0.8435, 0.5833, 0.8435, 0.5833, 0.8828, 0.5, 0.8828, 0.5, 0.8435, 0.75, 0.8435, 0.75, 0.8828, 0.6667, 0.8828, 0.6667, 0.8435, 0.9167, 0.8435, 0.9167, 0.8828, 0.8333, 0.8828, 0.8333, 0.8435, 0.08333, 0.979, 0.08333, 0.9888, -8.941e-08, 0.9888, -8.941e-08, 0.979, 0.25, 0.979, 0.25, 0.9888, 0.1667, 0.9888, 0.1667, 0.979, 0.4167, 0.979, 0.4167, 0.9888, 0.3333, 0.9888, 0.3333, 0.979, 0.5833, 0.979, 0.5833, 0.9888, 0.5, 0.9888, 0.5, 0.979, 0.75, 0.979, 0.75, 0.9888, 0.6667, 0.9888, 0.6667, 0.979, 0.9167, 0.979, 0.9167, 0.9888, 0.8333, 0.9888, 0.8333, 0.979, 0.9167, 0.9259, 0.9167, 0.9691, 0.8333, 0.9691, 0.8333, 0.9259, 0.75, 0.9259, 0.75, 0.9691, 0.6667, 0.9691, 0.6667, 0.9259, 0.5833, 0.9259, 0.5833, 0.9691, 0.5, 0.9691, 0.5, 0.9259, 0.4167, 0.9259, 0.4167, 0.9691, 0.3333, 0.9691, 0.3333, 0.9259, 0.25, 0.9259, 0.25, 0.9691, 0.1667, 0.9691, 0.1667, 0.9259, 0.08333, 0.9259, 0.08333, 0.9691, -8.941e-08, 0.9691, -8.941e-08, 0.9259, 0.08333, 0.9044, 0.08333, 0.9259, -8.941e-08, 0.9259, -8.941e-08, 0.9044, 0.1667, 0.9044, 0.1667, 0.9259, 0.08333, 0.9259, 0.08333, 0.9044, 0.1667, 0.9259, 0.1667, 0.9691, 0.08333, 0.9691, 0.08333, 0.9259, 0.25, 0.9044, 0.25, 0.9259, 0.1667, 0.9259, 0.1667, 0.9044, 0.3333, 0.9044, 0.3333, 0.9259, 0.25, 0.9259, 0.25, 0.9044, 0.3333, 0.9259, 0.3333, 0.9691, 0.25, 0.9691, 0.25, 0.9259, 0.4167, 0.9044, 0.4167, 0.9259, 0.3333, 0.9259, 0.3333, 0.9044, 0.5, 0.9044, 0.5, 0.9259, 0.4167, 0.9259, 0.4167, 0.9044, 0.5, 0.9259, 0.5, 0.9691, 0.4167, 0.9691, 0.4167, 0.9259, 0.5833, 0.9044, 0.5833, 0.9259, 0.5, 0.9259, 0.5, 0.9044, 0.6667, 0.9044, 0.6667, 0.9259, 0.5833, 0.9259, 0.5833, 0.9044, 0.6667, 0.9259, 0.6667, 0.9691, 0.5833, 0.9691, 0.5833, 0.9259, 0.75, 0.9044, 0.75, 0.9259, 0.6667, 0.9259, 0.6667, 0.9044, 0.8333, 0.9044, 0.8333, 0.9259, 0.75, 0.9259, 0.75, 0.9044, 0.8333, 0.9259, 0.8333, 0.9691, 0.75, 0.9691, 0.75, 0.9259, 0.9167, 0.9044, 0.9167, 0.9259, 0.8333, 0.9259, 0.8333, 0.9044, 1.0, 0.9044, 1.0, 0.9259, 0.9167, 0.9259, 0.9167, 0.9044, 1.0, 0.9259, 1.0, 0.9691, 0.9167, 0.9691, 0.9167, 0.9259, 0.9167, 0.9691, 0.9167, 0.979, 0.8333, 0.979, 0.8333, 0.9691, 1.0, 0.9691, 1.0, 0.979, 0.9167, 0.979, 0.9167, 0.9691, 1.0, 0.979, 1.0, 0.9888, 0.9167, 0.9888, 0.9167, 0.979, 0.75, 0.9691, 0.75, 0.979, 0.6667, 0.979, 0.6667, 0.9691, 0.8333, 0.9691, 0.8333, 0.979, 0.75, 0.979, 0.75, 0.9691, 0.8333, 0.979, 0.8333, 0.9888, 0.75, 0.9888, 0.75, 0.979, 0.5833, 0.9691, 0.5833, 0.979, 0.5, 0.979, 0.5, 0.9691, 0.6667, 0.9691, 0.6667, 0.979, 0.5833, 0.979, 0.5833, 0.9691, 0.6667, 0.979, 0.6667, 0.9888, 0.5833, 0.9888, 0.5833, 0.979, 0.4167, 0.9691, 0.4167, 0.979, 0.3333, 0.979, 0.3333, 0.9691, 0.5, 0.9691, 0.5, 0.979, 0.4167, 0.979, 0.4167, 0.9691, 0.5, 0.979, 0.5, 0.9888, 0.4167, 0.9888, 0.4167, 0.979, 0.25, 0.9691, 0.25, 0.979, 0.1667, 0.979, 0.1667, 0.9691, 0.3333, 0.9691, 0.3333, 0.979, 0.25, 0.979, 0.25, 0.9691, 0.3333, 0.979, 0.3333, 0.9888, 0.25, 0.9888, 0.25, 0.979, 0.08333, 0.9691, 0.08333, 0.979, -8.941e-08, 0.979, -8.941e-08, 0.9691, 0.1667, 0.9691, 0.1667, 0.979, 0.08333, 0.979, 0.08333, 0.9691, 0.1667, 0.979, 0.1667, 0.9888, 0.08333, 0.9888, 0.08333, 0.979, 0.9167, 0.7645, 0.9167, 0.8041, 0.8333, 0.8041, 0.8333, 0.7645, 1.0, 0.7645, 1.0, 0.8041, 0.9167, 0.8041, 0.9167, 0.7645, 1.0, 0.8435, 1.0, 0.8828, 0.9167, 0.8828, 0.9167, 0.8435, 0.75, 0.7645, 0.75, 0.8041, 0.6667, 0.8041, 0.6667, 0.7645, 0.8333, 0.7645, 0.8333, 0.8041, 0.75, 0.8041, 0.75, 0.7645, 0.8333, 0.8435, 0.8333, 0.8828, 0.75, 0.8828, 0.75, 0.8435, 0.5833, 0.7645, 0.5833, 0.8041, 0.5, 0.8041, 0.5, 0.7645, 0.6667, 0.7645, 0.6667, 0.8041, 0.5833, 0.8041, 0.5833, 0.7645, 0.6667, 0.8435, 0.6667, 0.8828, 0.5833, 0.8828, 0.5833, 0.8435, 0.4167, 0.7645, 0.4167, 0.8041, 0.3333, 0.8041, 0.3333, 0.7645, 0.5, 0.7645, 0.5, 0.8041, 0.4167, 0.8041, 0.4167, 0.7645, 0.5, 0.8435, 0.5, 0.8828, 0.4167, 0.8828, 0.4167, 0.8435, 0.25, 0.7645, 0.25, 0.8041, 0.1667, 0.8041, 0.1667, 0.7645, 0.3333, 0.7645, 0.3333, 0.8041, 0.25, 0.8041, 0.25, 0.7645, 0.3333, 0.8435, 0.3333, 0.8828, 0.25, 0.8828, 0.25, 0.8435, 0.08333, 0.7645, 0.08333, 0.8041, -8.941e-08, 0.8041, -8.941e-08, 0.7645, 0.1667, 0.7645, 0.1667, 0.8041, 0.08333, 0.8041, 0.08333, 0.7645, 0.1667, 0.8435, 0.1667, 0.8828, 0.08333, 0.8828, 0.08333, 0.8435, 0.9167, 0.5, 0.9167, 0.6127, 0.8333, 0.6127, 0.8333, 0.5, 1.0, 0.5, 1.0, 0.6127, 0.9167, 0.6127, 0.9167, 0.5, 1.0, 0.6691, 1.0, 0.7255, 0.9167, 0.7255, 0.9167, 0.6691, 0.75, 0.5, 0.75, 0.6127, 0.6667, 0.6127, 0.6667, 0.5, 0.8333, 0.5, 0.8333, 0.6127, 0.75, 0.6127, 0.75, 0.5, 0.8333, 0.6691, 0.8333, 0.7255, 0.75, 0.7255, 0.75, 0.6691, 0.5833, 0.5, 0.5833, 0.6127, 0.5, 0.6127, 0.5, 0.5, 0.6667, 0.5, 0.6667, 0.6127, 0.5833, 0.6127, 0.5833, 0.5, 0.6667, 0.6691, 0.6667, 0.7255, 0.5833, 0.7255, 0.5833, 0.6691, 0.4167, 0.5, 0.4167, 0.6127, 0.3333, 0.6127, 0.3333, 0.5, 0.5, 0.5, 0.5, 0.6127, 0.4167, 0.6127, 0.4167, 0.5, 0.5, 0.6691, 0.5, 0.7255, 0.4167, 0.7255, 0.4167, 0.6691, 0.25, 0.5, 0.25, 0.6127, 0.1667, 0.6127, 0.1667, 0.5, 0.3333, 0.5, 0.3333, 0.6127, 0.25, 0.6127, 0.25, 0.5, 0.3333, 0.6691, 0.3333, 0.7255, 0.25, 0.7255, 0.25, 0.6691, 0.08333, 0.5, 0.08333, 0.6127, -8.941e-08, 0.6127, -8.941e-08, 0.5, 0.1667, 0.5, 0.1667, 0.6127, 0.08333, 0.6127, 0.08333, 0.5, 0.1667, 0.6691, 0.1667, 0.7255, 0.08333, 0.7255, 0.08333, 0.6691, 0.08333, 0.9888, 0.08333, 0.9944, -8.941e-08, 0.9944, -8.941e-08, 0.9888, 0.1667, 0.9888, 0.1667, 0.9944, 0.08333, 0.9944, 0.08333, 0.9888, 0.1667, 0.9944, 0.1667, 1.0, 0.08333, 1.0, 0.08333, 0.9944, 0.25, 0.9888, 0.25, 0.9944, 0.1667, 0.9944, 0.1667, 0.9888, 0.3333, 0.9888, 0.3333, 0.9944, 0.25, 0.9944, 0.25, 0.9888, 0.3333, 0.9944, 0.3333, 1.0, 0.25, 1.0, 0.25, 0.9944, 0.4167, 0.9888, 0.4167, 0.9944, 0.3333, 0.9944, 0.3333, 0.9888, 0.5, 0.9888, 0.5, 0.9944, 0.4167, 0.9944, 0.4167, 0.9888, 0.5, 0.9944, 0.5, 1.0, 0.4167, 1.0, 0.4167, 0.9944, 0.5833, 0.9888, 0.5833, 0.9944, 0.5, 0.9944, 0.5, 0.9888, 0.6667, 0.9888, 0.6667, 0.9944, 0.5833, 0.9944, 0.5833, 0.9888, 0.6667, 0.9944, 0.6667, 1.0, 0.5833, 1.0, 0.5833, 0.9944, 0.75, 0.9888, 0.75, 0.9944, 0.6667, 0.9944, 0.6667, 0.9888, 0.8333, 0.9888, 0.8333, 0.9944, 0.75, 0.9944, 0.75, 0.9888, 0.8333, 0.9944, 0.8333, 1.0, 0.75, 1.0, 0.75, 0.9944, 0.9167, 0.9888, 0.9167, 0.9944, 0.8333, 0.9944, 0.8333, 0.9888, 1.0, 0.9888, 1.0, 0.9944, 0.9167, 0.9944, 0.9167, 0.9888, 1.0, 0.9944, 1.0, 1.0, 0.9167, 1.0, 0.9167, 0.9944, 0.75, 0.6667, 0.75, 0.75, 0.7, 0.75, 0.7, 0.6667, 0.8, 0.6667, 0.8, 0.75, 0.75, 0.75, 0.75, 0.6667, 0.8, 0.75, 0.8, 0.8333, 0.75, 0.8333, 0.75, 0.75, 0.75, 0.3333, 0.75, 0.4167, 0.7, 0.4167, 0.7, 0.3333, 0.8, 0.3333, 0.8, 0.4167, 0.75, 0.4167, 0.75, 0.3333, 0.8, 0.4167, 0.8, 0.5, 0.75, 0.5, 0.75, 0.4167, 0.725, 0.08333, 0.75, 0.1667, 0.7, 0.1667, 0.725, 0.08333, 0.775, 0.08333, 0.75, 0.1667, 0.775, 0.08333, 0.8, 0.1667, 0.75, 0.1667, 0.75, 0.8333, 0.725, 0.9167, 0.7, 0.8333, 0.75, 0.8333, 0.775, 0.9167, 0.725, 0.9167, 0.775, 0.9167, 0.75, 1.0, 0.725, 0.9167, 0.75, 0.5, 0.75, 0.5833, 0.7, 0.5833, 0.7, 0.5, 0.8, 0.5, 0.8, 0.5833, 0.75, 0.5833, 0.75, 0.5, 0.8, 0.5833, 0.8, 0.6667, 0.75, 0.6667, 0.75, 0.5833, 0.75, 0.1667, 0.75, 0.25, 0.7, 0.25, 0.7, 0.1667, 0.8, 0.1667, 0.8, 0.25, 0.75, 0.25, 0.75, 0.1667, 0.8, 0.25, 0.8, 0.3333, 0.75, 0.3333, 0.75, 0.25, 0.85, 0.6667, 0.85, 0.75, 0.8, 0.75, 0.8, 0.6667, 0.9, 0.6667, 0.9, 0.75, 0.85, 0.75, 0.85, 0.6667, 0.9, 0.75, 0.9, 0.8333, 0.85, 0.8333, 0.85, 0.75, 0.85, 0.3333, 0.85, 0.4167, 0.8, 0.4167, 0.8, 0.3333, 0.9, 0.3333, 0.9, 0.4167, 0.85, 0.4167, 0.85, 0.3333, 0.9, 0.4167, 0.9, 0.5, 0.85, 0.5, 0.85, 0.4167, 0.825, 0.08333, 0.85, 0.1667, 0.8, 0.1667, 0.825, 0.08333, 0.875, 0.08333, 0.85, 0.1667, 0.875, 0.08333, 0.9, 0.1667, 0.85, 0.1667, 0.85, 0.8333, 0.825, 0.9167, 0.8, 0.8333, 0.85, 0.8333, 0.875, 0.9167, 0.825, 0.9167, 0.875, 0.9167, 0.85, 1.0, 0.825, 0.9167, 0.85, 0.5, 0.85, 0.5833, 0.8, 0.5833, 0.8, 0.5, 0.9, 0.5, 0.9, 0.5833, 0.85, 0.5833, 0.85, 0.5, 0.9, 0.5833, 0.9, 0.6667, 0.85, 0.6667, 0.85, 0.5833, 0.85, 0.1667, 0.85, 0.25, 0.8, 0.25, 0.8, 0.1667, 0.9, 0.1667, 0.9, 0.25, 0.85, 0.25, 0.85, 0.1667, 0.9, 0.25, 0.9, 0.3333, 0.85, 0.3333, 0.85, 0.25, 0.95, 0.6667, 0.95, 0.75, 0.9, 0.75, 0.9, 0.6667, 1.0, 0.6667, 1.0, 0.75, 0.95, 0.75, 0.95, 0.6667, 1.0, 0.75, 1.0, 0.8333, 0.95, 0.8333, 0.95, 0.75, 0.95, 0.3333, 0.95, 0.4167, 0.9, 0.4167, 0.9, 0.3333, 1.0, 0.3333, 1.0, 0.4167, 0.95, 0.4167, 0.95, 0.3333, 1.0, 0.4167, 1.0, 0.5, 0.95, 0.5, 0.95, 0.4167, 0.925, 0.08333, 0.95, 0.1667, 0.9, 0.1667, 0.925, 0.08333, 0.975, 0.08333, 0.95, 0.1667, 0.975, 0.08333, 1.0, 0.1667, 0.95, 0.1667, 0.95, 0.8333, 0.925, 0.9167, 0.9, 0.8333, 0.95, 0.8333, 0.975, 0.9167, 0.925, 0.9167, 0.975, 0.9167, 0.95, 1.0, 0.925, 0.9167, 0.95, 0.5, 0.95, 0.5833, 0.9, 0.5833, 0.9, 0.5, 1.0, 0.5, 1.0, 0.5833, 0.95, 0.5833, 0.95, 0.5, 1.0, 0.5833, 1.0, 0.6667, 0.95, 0.6667, 0.95, 0.5833, 0.95, 0.1667, 0.95, 0.25, 0.9, 0.25, 0.9, 0.1667, 1.0, 0.1667, 1.0, 0.25, 0.95, 0.25, 0.95, 0.1667, 1.0, 0.25, 1.0, 0.3333, 0.95, 0.3333, 0.95, 0.25, 0.05, 0.6667, 0.05, 0.75, 0.0, 0.75, 0.0, 0.6667, 0.1, 0.6667, 0.1, 0.75, 0.05, 0.75, 0.05, 0.6667, 0.1, 0.75, 0.1, 0.8333, 0.05, 0.8333, 0.05, 0.75, 0.05, 0.3333, 0.05, 0.4167, 0.0, 0.4167, 0.0, 0.3333, 0.1, 0.3333, 0.1, 0.4167, 0.05, 0.4167, 0.05, 0.3333, 0.1, 0.4167, 0.1, 0.5, 0.05, 0.5, 0.05, 0.4167, 0.025, 0.08333, 0.05, 0.1667, 0.0, 0.1667, 0.025, 0.08333, 0.075, 0.08333, 0.05, 0.1667, 0.075, 0.08333, 0.1, 0.1667, 0.05, 0.1667, 0.05, 0.8333, 0.025, 0.9167, 0.0, 0.8333, 0.05, 0.8333, 0.075, 0.9167, 0.025, 0.9167, 0.075, 0.9167, 0.05, 1.0, 0.025, 0.9167, 0.05, 0.5, 0.05, 0.5833, 0.0, 0.5833, 0.0, 0.5, 0.1, 0.5, 0.1, 0.5833, 0.05, 0.5833, 0.05, 0.5, 0.1, 0.5833, 0.1, 0.6667, 0.05, 0.6667, 0.05, 0.5833, 0.05, 0.1667, 0.05, 0.25, 0.0, 0.25, 0.0, 0.1667, 0.1, 0.1667, 0.1, 0.25, 0.05, 0.25, 0.05, 0.1667, 0.1, 0.25, 0.1, 0.3333, 0.05, 0.3333, 0.05, 0.25, 0.15, 0.3333, 0.15, 0.4167, 0.1, 0.4167, 0.1, 0.3333, 0.2, 0.3333, 0.2, 0.4167, 0.15, 0.4167, 0.15, 0.3333, 0.2, 0.4167, 0.2, 0.5, 0.15, 0.5, 0.15, 0.4167, 0.125, 0.08333, 0.15, 0.1667, 0.1, 0.1667, 0.125, 0.08333, 0.175, 0.08333, 0.15, 0.1667, 0.175, 0.08333, 0.2, 0.1667, 0.15, 0.1667, 0.15, 0.8333, 0.125, 0.9167, 0.1, 0.8333, 0.15, 0.8333, 0.175, 0.9167, 0.125, 0.9167, 0.175, 0.9167, 0.15, 1.0, 0.125, 0.9167, 0.15, 0.5, 0.15, 0.5833, 0.1, 0.5833, 0.1, 0.5, 0.2, 0.5, 0.2, 0.5833, 0.15, 0.5833, 0.15, 0.5, 0.2, 0.5833, 0.2, 0.6667, 0.15, 0.6667, 0.15, 0.5833, 0.15, 0.1667, 0.15, 0.25, 0.1, 0.25, 0.1, 0.1667, 0.2, 0.1667, 0.2, 0.25, 0.15, 0.25, 0.15, 0.1667, 0.2, 0.25, 0.2, 0.3333, 0.15, 0.3333, 0.15, 0.25, 0.15, 0.6667, 0.15, 0.75, 0.1, 0.75, 0.1, 0.6667, 0.2, 0.6667, 0.2, 0.75, 0.15, 0.75, 0.15, 0.6667, 0.2, 0.75, 0.2, 0.8333, 0.15, 0.8333, 0.15, 0.75, 0.225, 0.08333, 0.25, 0.1667, 0.2, 0.1667, 0.225, 0.08333, 0.275, 0.08333, 0.25, 0.1667, 0.275, 0.08333, 0.3, 0.1667, 0.25, 0.1667, 0.25, 0.8333, 0.225, 0.9167, 0.2, 0.8333, 0.25, 0.8333, 0.275, 0.9167, 0.225, 0.9167, 0.275, 0.9167, 0.25, 1.0, 0.225, 0.9167, 0.25, 0.5, 0.25, 0.5833, 0.2, 0.5833, 0.2, 0.5, 0.3, 0.5, 0.3, 0.5833, 0.25, 0.5833, 0.25, 0.5, 0.3, 0.5833, 0.3, 0.6667, 0.25, 0.6667, 0.25, 0.5833, 0.25, 0.1667, 0.25, 0.25, 0.2, 0.25, 0.2, 0.1667, 0.3, 0.1667, 0.3, 0.25, 0.25, 0.25, 0.25, 0.1667, 0.3, 0.25, 0.3, 0.3333, 0.25, 0.3333, 0.25, 0.25, 0.25, 0.6667, 0.25, 0.75, 0.2, 0.75, 0.2, 0.6667, 0.3, 0.6667, 0.3, 0.75, 0.25, 0.75, 0.25, 0.6667, 0.3, 0.75, 0.3, 0.8333, 0.25, 0.8333, 0.25, 0.75, 0.25, 0.3333, 0.25, 0.4167, 0.2, 0.4167, 0.2, 0.3333, 0.3, 0.3333, 0.3, 0.4167, 0.25, 0.4167, 0.25, 0.3333, 0.3, 0.4167, 0.3, 0.5, 0.25, 0.5, 0.25, 0.4167, 0.35, 0.8333, 0.325, 0.9167, 0.3, 0.8333, 0.35, 0.8333, 0.375, 0.9167, 0.325, 0.9167, 0.375, 0.9167, 0.35, 1.0, 0.325, 0.9167, 0.35, 0.5, 0.35, 0.5833, 0.3, 0.5833, 0.3, 0.5, 0.4, 0.5, 0.4, 0.5833, 0.35, 0.5833, 0.35, 0.5, 0.4, 0.5833, 0.4, 0.6667, 0.35, 0.6667, 0.35, 0.5833, 0.35, 0.1667, 0.35, 0.25, 0.3, 0.25, 0.3, 0.1667, 0.4, 0.1667, 0.4, 0.25, 0.35, 0.25, 0.35, 0.1667, 0.4, 0.25, 0.4, 0.3333, 0.35, 0.3333, 0.35, 0.25, 0.35, 0.6667, 0.35, 0.75, 0.3, 0.75, 0.3, 0.6667, 0.4, 0.6667, 0.4, 0.75, 0.35, 0.75, 0.35, 0.6667, 0.4, 0.75, 0.4, 0.8333, 0.35, 0.8333, 0.35, 0.75, 0.35, 0.3333, 0.35, 0.4167, 0.3, 0.4167, 0.3, 0.3333, 0.4, 0.3333, 0.4, 0.4167, 0.35, 0.4167, 0.35, 0.3333, 0.4, 0.4167, 0.4, 0.5, 0.35, 0.5, 0.35, 0.4167, 0.325, 0.08333, 0.35, 0.1667, 0.3, 0.1667, 0.325, 0.08333, 0.375, 0.08333, 0.35, 0.1667, 0.375, 0.08333, 0.4, 0.1667, 0.35, 0.1667, 0.45, 0.8333, 0.425, 0.9167, 0.4, 0.8333, 0.45, 0.8333, 0.475, 0.9167, 0.425, 0.9167, 0.475, 0.9167, 0.45, 1.0, 0.425, 0.9167, 0.45, 0.5, 0.45, 0.5833, 0.4, 0.5833, 0.4, 0.5, 0.5, 0.5, 0.5, 0.5833, 0.45, 0.5833, 0.45, 0.5, 0.5, 0.5833, 0.5, 0.6667, 0.45, 0.6667, 0.45, 0.5833, 0.45, 0.1667, 0.45, 0.25, 0.4, 0.25, 0.4, 0.1667, 0.5, 0.1667, 0.5, 0.25, 0.45, 0.25, 0.45, 0.1667, 0.5, 0.25, 0.5, 0.3333, 0.45, 0.3333, 0.45, 0.25, 0.45, 0.6667, 0.45, 0.75, 0.4, 0.75, 0.4, 0.6667, 0.5, 0.6667, 0.5, 0.75, 0.45, 0.75, 0.45, 0.6667, 0.5, 0.75, 0.5, 0.8333, 0.45, 0.8333, 0.45, 0.75, 0.45, 0.3333, 0.45, 0.4167, 0.4, 0.4167, 0.4, 0.3333, 0.5, 0.3333, 0.5, 0.4167, 0.45, 0.4167, 0.45, 0.3333, 0.5, 0.4167, 0.5, 0.5, 0.45, 0.5, 0.45, 0.4167, 0.425, 0.08333, 0.45, 0.1667, 0.4, 0.1667, 0.425, 0.08333, 0.475, 0.08333, 0.45, 0.1667, 0.475, 0.08333, 0.5, 0.1667, 0.45, 0.1667, 0.55, 0.8333, 0.525, 0.9167, 0.5, 0.8333, 0.55, 0.8333, 0.575, 0.9167, 0.525, 0.9167, 0.575, 0.9167, 0.55, 1.0, 0.525, 0.9167, 0.55, 0.5, 0.55, 0.5833, 0.5, 0.5833, 0.5, 0.5, 0.6, 0.5, 0.6, 0.5833, 0.55, 0.5833, 0.55, 0.5, 0.6, 0.5833, 0.6, 0.6667, 0.55, 0.6667, 0.55, 0.5833, 0.55, 0.1667, 0.55, 0.25, 0.5, 0.25, 0.5, 0.1667, 0.6, 0.1667, 0.6, 0.25, 0.55, 0.25, 0.55, 0.1667, 0.6, 0.25, 0.6, 0.3333, 0.55, 0.3333, 0.55, 0.25, 0.55, 0.6667, 0.55, 0.75, 0.5, 0.75, 0.5, 0.6667, 0.6, 0.6667, 0.6, 0.75, 0.55, 0.75, 0.55, 0.6667, 0.6, 0.75, 0.6, 0.8333, 0.55, 0.8333, 0.55, 0.75, 0.55, 0.3333, 0.55, 0.4167, 0.5, 0.4167, 0.5, 0.3333, 0.6, 0.3333, 0.6, 0.4167, 0.55, 0.4167, 0.55, 0.3333, 0.6, 0.4167, 0.6, 0.5, 0.55, 0.5, 0.55, 0.4167, 0.525, 0.08333, 0.55, 0.1667, 0.5, 0.1667, 0.525, 0.08333, 0.575, 0.08333, 0.55, 0.1667, 0.575, 0.08333, 0.6, 0.1667, 0.55, 0.1667, 0.65, 0.6667, 0.65, 0.75, 0.6, 0.75, 0.6, 0.6667, 0.7, 0.6667, 0.7, 0.75, 0.65, 0.75, 0.65, 0.6667, 0.7, 0.75, 0.7, 0.8333, 0.65, 0.8333, 0.65, 0.75, 0.65, 0.3333, 0.65, 0.4167, 0.6, 0.4167, 0.6, 0.3333, 0.7, 0.3333, 0.7, 0.4167, 0.65, 0.4167, 0.65, 0.3333, 0.7, 0.4167, 0.7, 0.5, 0.65, 0.5, 0.65, 0.4167, 0.625, 0.08333, 0.65, 0.1667, 0.6, 0.1667, 0.625, 0.08333, 0.675, 0.08333, 0.65, 0.1667, 0.675, 0.08333, 0.7, 0.1667, 0.65, 0.1667, 0.65, 0.8333, 0.625, 0.9167, 0.6, 0.8333, 0.65, 0.8333, 0.675, 0.9167, 0.625, 0.9167, 0.675, 0.9167, 0.65, 1.0, 0.625, 0.9167, 0.65, 0.5, 0.65, 0.5833, 0.6, 0.5833, 0.6, 0.5, 0.7, 0.5, 0.7, 0.5833, 0.65, 0.5833, 0.65, 0.5, 0.7, 0.5833, 0.7, 0.6667, 0.65, 0.6667, 0.65, 0.5833, 0.65, 0.1667, 0.65, 0.25, 0.6, 0.25, 0.6, 0.1667, 0.7, 0.1667, 0.7, 0.25, 0.65, 0.25, 0.65, 0.1667, 0.7, 0.25, 0.7, 0.3333, 0.65, 0.3333, 0.65, 0.25, 0.1667, 0.7255, 0.1667, 0.7645, 0.08333, 0.7645, 0.08333, 0.7255, 0.08333, 0.7255, 0.08333, 0.7645, -8.941e-08, 0.7645, -8.941e-08, 0.7255, 0.3333, 0.7255, 0.3333, 0.7645, 0.25, 0.7645, 0.25, 0.7255, 0.25, 0.7255, 0.25, 0.7645, 0.1667, 0.7645, 0.1667, 0.7255, 0.5, 0.7255, 0.5, 0.7645, 0.4167, 0.7645, 0.4167, 0.7255, 0.4167, 0.7255, 0.4167, 0.7645, 0.3333, 0.7645, 0.3333, 0.7255, 0.6667, 0.7255, 0.6667, 0.7645, 0.5833, 0.7645, 0.5833, 0.7255, 0.5833, 0.7255, 0.5833, 0.7645, 0.5, 0.7645, 0.5, 0.7255, 0.8333, 0.7255, 0.8333, 0.7645, 0.75, 0.7645, 0.75, 0.7255, 0.75, 0.7255, 0.75, 0.7645, 0.6667, 0.7645, 0.6667, 0.7255, 1.0, 0.7255, 1.0, 0.7645, 0.9167, 0.7645, 0.9167, 0.7255, 0.9167, 0.7255, 0.9167, 0.7645, 0.8333, 0.7645, 0.8333, 0.7255, 0.1667, 0.8041, 0.1667, 0.8435, 0.08333, 0.8435, 0.08333, 0.8041, 0.3333, 0.8041, 0.3333, 0.8435, 0.25, 0.8435, 0.25, 0.8041, 0.5, 0.8041, 0.5, 0.8435, 0.4167, 0.8435, 0.4167, 0.8041, 0.6667, 0.8041, 0.6667, 0.8435, 0.5833, 0.8435, 0.5833, 0.8041, 0.8333, 0.8041, 0.8333, 0.8435, 0.75, 0.8435, 0.75, 0.8041, 1.0, 0.8041, 1.0, 0.8435, 0.9167, 0.8435, 0.9167, 0.8041, 0.9167, 0.8041, 0.9167, 0.8435, 0.8333, 0.8435, 0.8333, 0.8041, 0.75, 0.8041, 0.75, 0.8435, 0.6667, 0.8435, 0.6667, 0.8041, 0.5833, 0.8041, 0.5833, 0.8435, 0.5, 0.8435, 0.5, 0.8041, 0.4167, 0.8041, 0.4167, 0.8435, 0.3333, 0.8435, 0.3333, 0.8041, 0.25, 0.8041, 0.25, 0.8435, 0.1667, 0.8435, 0.1667, 0.8041, 0.08333, 0.8041, 0.08333, 0.8435, -8.941e-08, 0.8435, -8.941e-08, 0.8041, 1.0, 0.8828, 1.0, 0.9044, 0.9167, 0.9044, 0.9167, 0.8828, 0.9167, 0.8828, 0.9167, 0.9044, 0.8333, 0.9044, 0.8333, 0.8828, 0.8333, 0.8828, 0.8333, 0.9044, 0.75, 0.9044, 0.75, 0.8828, 0.75, 0.8828, 0.75, 0.9044, 0.6667, 0.9044, 0.6667, 0.8828, 0.6667, 0.8828, 0.6667, 0.9044, 0.5833, 0.9044, 0.5833, 0.8828, 0.5833, 0.8828, 0.5833, 0.9044, 0.5, 0.9044, 0.5, 0.8828, 0.5, 0.8828, 0.5, 0.9044, 0.4167, 0.9044, 0.4167, 0.8828, 0.4167, 0.8828, 0.4167, 0.9044, 0.3333, 0.9044, 0.3333, 0.8828, 0.3333, 0.8828, 0.3333, 0.9044, 0.25, 0.9044, 0.25, 0.8828, 0.25, 0.8828, 0.25, 0.9044, 0.1667, 0.9044, 0.1667, 0.8828, 0.1667, 0.8828, 0.1667, 0.9044, 0.08333, 0.9044, 0.08333, 0.8828, 0.08333, 0.8828, 0.08333, 0.9044, -8.941e-08, 0.9044, -8.941e-08, 0.8828, 0.1667, 0.6127, 0.1667, 0.6691, 0.08333, 0.6691, 0.08333, 0.6127, 0.3333, 0.6127, 0.3333, 0.6691, 0.25, 0.6691, 0.25, 0.6127, 0.5, 0.6127, 0.5, 0.6691, 0.4167, 0.6691, 0.4167, 0.6127, 0.6667, 0.6127, 0.6667, 0.6691, 0.5833, 0.6691, 0.5833, 0.6127, 0.8333, 0.6127, 0.8333, 0.6691, 0.75, 0.6691, 0.75, 0.6127, 1.0, 0.6127, 1.0, 0.6691, 0.9167, 0.6691, 0.9167, 0.6127, 0.9167, 0.6127, 0.9167, 0.6691, 0.8333, 0.6691, 0.8333, 0.6127, 0.75, 0.6127, 0.75, 0.6691, 0.6667, 0.6691, 0.6667, 0.6127, 0.5833, 0.6127, 0.5833, 0.6691, 0.5, 0.6691, 0.5, 0.6127, 0.4167, 0.6127, 0.4167, 0.6691, 0.3333, 0.6691, 0.3333, 0.6127, 0.25, 0.6127, 0.25, 0.6691, 0.1667, 0.6691, 0.1667, 0.6127, 0.08333, 0.6127, 0.08333, 0.6691, -8.941e-08, 0.6691, -8.941e-08, 0.6127])
me_icosphere.materials.append(mat_stem)
me_icosphere.materials.append(mat_body)
me_icosphere.use_remesh_fix_poles = True
me_icosphere.use_remesh_preserve_attributes = False
me_icosphere.update()

# ---- objects
ob_icosphere = bpy.data.objects.new('Icosphere', me_icosphere)

# ---- transforms, parenting, visibility, modifiers, constraints
ob_icosphere.location = (0.0, 0.0, 0.0)
_m = ob_icosphere.modifiers.new('Auto Smooth', 'NODES')
_m.node_group = ng_auto_smooth
_gi = [s.identifier for s in ng_auto_smooth.interface.items_tree if s.item_type == 'SOCKET' and s.in_out == 'INPUT']
_m[_gi[1]] = 1.309  # Angle

# ---- collection membership
col_collection.objects.link(ob_icosphere)

# ---- scene / render settings (as saved in the file)
scene.frame_start = 1; scene.frame_end = 250; scene.frame_set(27)
scene.render.engine = 'BLENDER_EEVEE_NEXT'
scene.cycles.sampling_pattern = 'TABULATED_SOBOL'
scene.cycles.use_light_tree = False
scene.view_settings.view_transform = 'Filmic'
bpy.context.view_layer.update()

# ---- added for rendering (the .blend has no active camera and no usable light): camera, sun
cam_auto = bpy.data.cameras.new('AutoCamera')
cam_auto.lens = 50.0
cam_auto.sensor_width = 36.0
cam_auto.clip_end = 1000.0
ob_auto_camera = bpy.data.objects.new('AutoCamera', cam_auto)
scene.collection.objects.link(ob_auto_camera)
ob_auto_camera.location = (1.92548, -2.40707, 1.78135)
ob_auto_camera.rotation_euler = (1.09748, -7.21219e-08, 0.694738)
scene.camera = ob_auto_camera
light_auto_sun = bpy.data.lights.new('AutoSun', 'SUN')
light_auto_sun.energy = 3.0
light_auto_sun.angle = 0.0523599
ob_auto_sun = bpy.data.objects.new('AutoSun', light_auto_sun)
scene.collection.objects.link(ob_auto_sun)
ob_auto_sun.rotation_euler = (0.872665, 0.174533, 0.523599)
bpy.context.view_layer.update()
